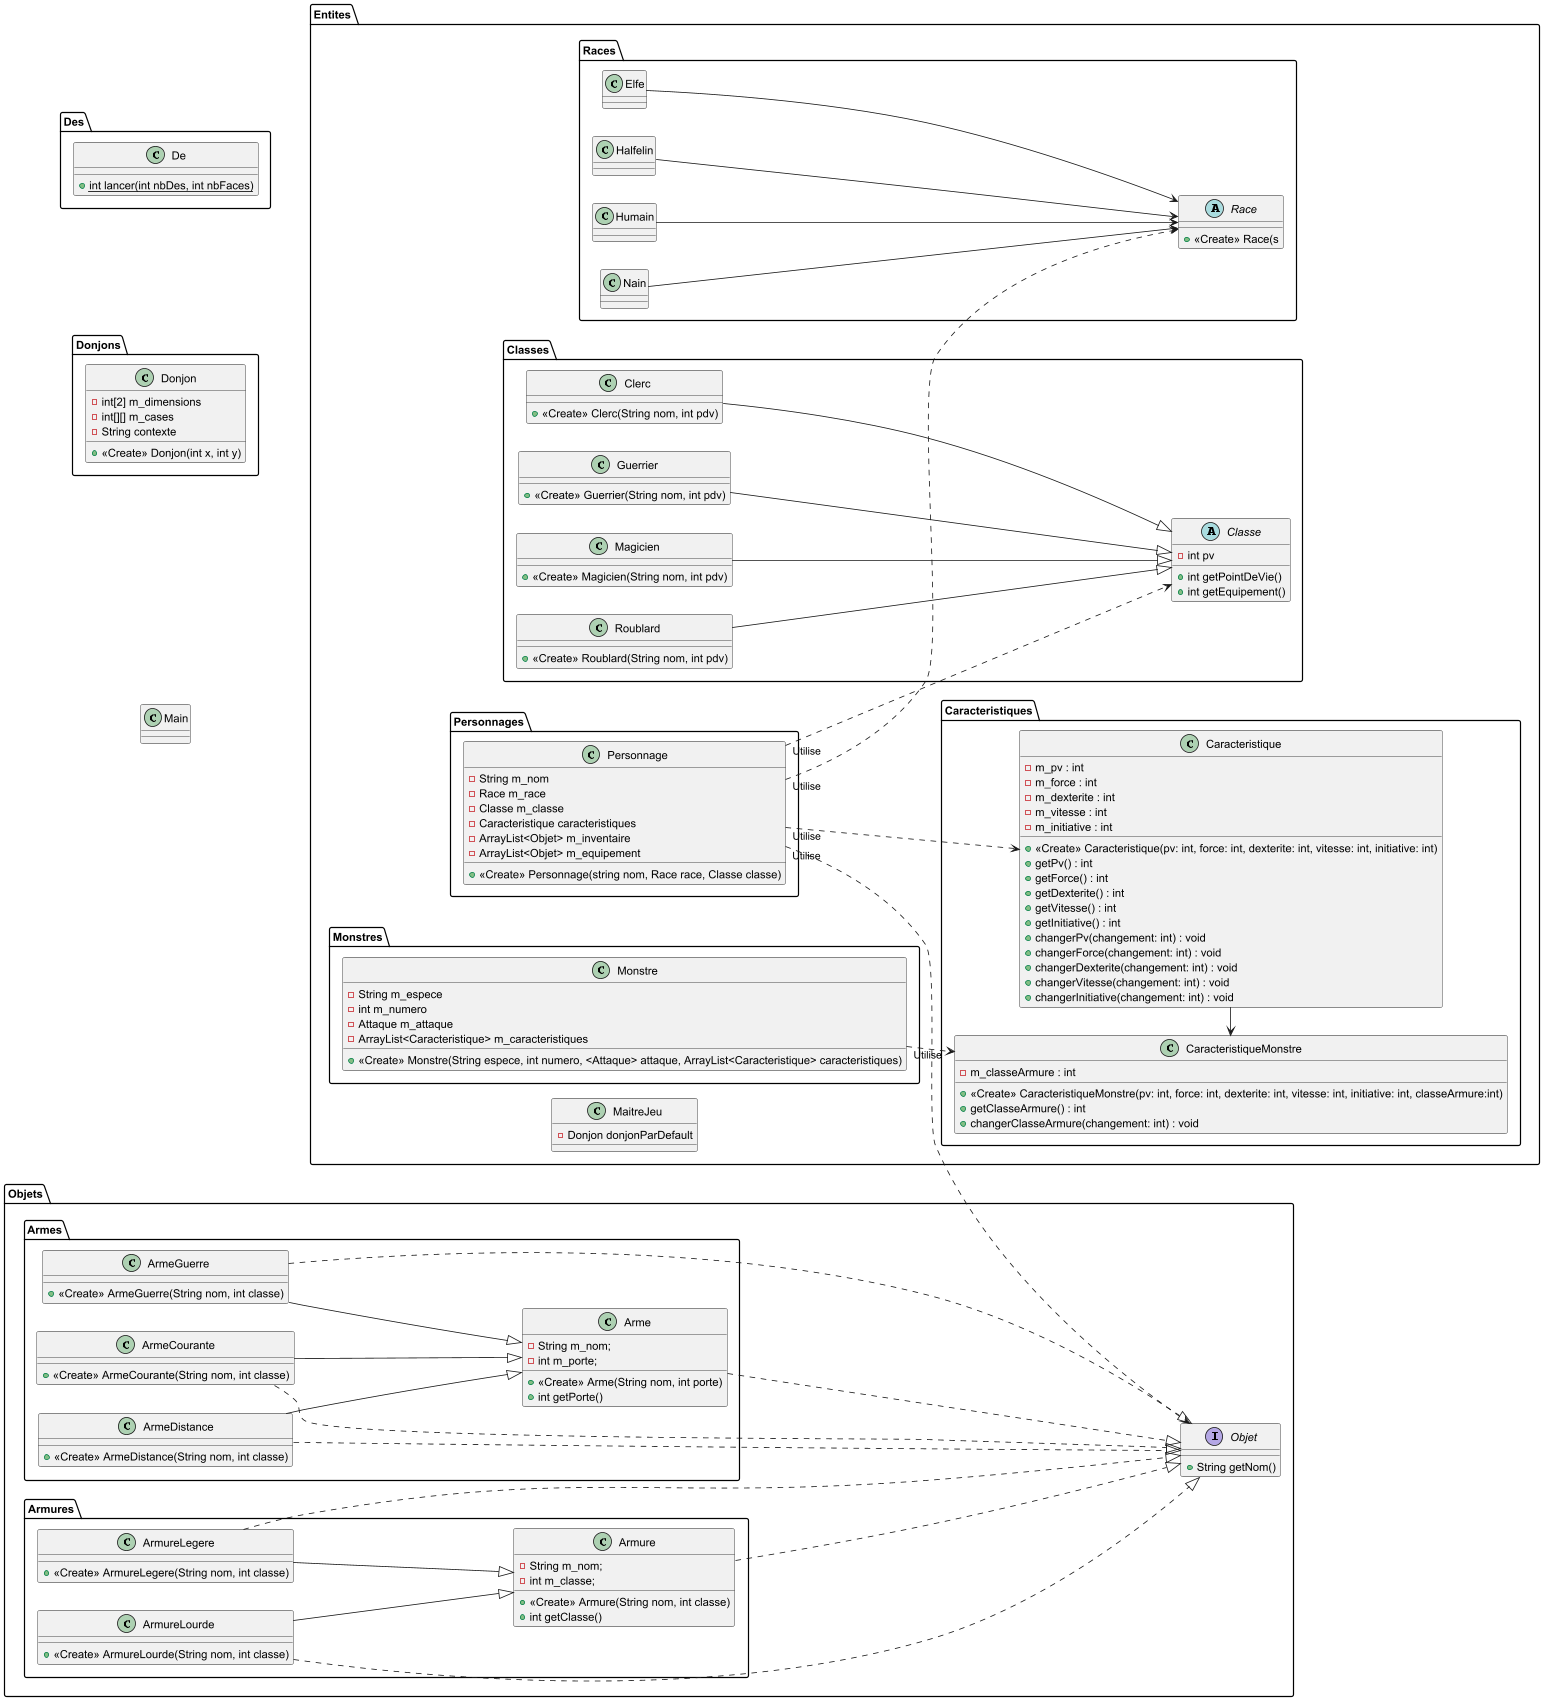

The diagram above was rendered by PlantUML. Its source (embedded in the PNG):
@startuml
left to right direction

class Main {

}

package Entites {
    package Personnages {
        class Personnage {
            - String m_nom
            - Race m_race
            - Classe m_classe
            - Caracteristique caracteristiques
            - ArrayList<Objet> m_inventaire
            - ArrayList<Objet> m_equipement
            +«Create» Personnage(string nom, Race race, Classe classe)
        }
    }

    class MaitreJeu {
        - Donjon donjonParDefault
    }

    package Races {
        abstract Race {
            +«Create» Race(s
        }

        class Elfe {

        }

        class Halfelin {

        }

        class Humain {

        }

        class Nain {

        }

        Elfe --> Race
        Halfelin --> Race
        Humain --> Race
        Nain --> Race
    }

    Personnage "Utilise" -down.> Race

    package Classes {
        abstract Classe {
            - int pv
            + int getPointDeVie()
            + int getEquipement()
        }

        class Clerc {
            +«Create» Clerc(String nom, int pdv)
        }
        class Guerrier {
            +«Create» Guerrier(String nom, int pdv)
        }
        class Magicien {
            +«Create» Magicien(String nom, int pdv)
        }
        class Roublard {
            +«Create» Roublard(String nom, int pdv)
        }

        Clerc --|> Classe

        Guerrier --|> Classe

        Magicien --|> Classe

        Roublard --|> Classe
    }

    Personnage "Utilise" -down.> Classe

    package Monstres {
        class Monstre {
            - String m_espece
            - int m_numero
            - Attaque m_attaque
            - ArrayList<Caracteristique> m_caracteristiques
            +«Create» Monstre(String espece, int numero, <Attaque> attaque, ArrayList<Caracteristique> caracteristiques)
        }
    }

    package Caracteristiques {
        class Caracteristique {
            - m_pv : int
            - m_force : int
            - m_dexterite : int
            - m_vitesse : int
            - m_initiative : int

            +«Create» Caracteristique(pv: int, force: int, dexterite: int, vitesse: int, initiative: int)
            + getPv() : int
            + getForce() : int
            + getDexterite() : int
            + getVitesse() : int
            + getInitiative() : int
            + changerPv(changement: int) : void
            + changerForce(changement: int) : void
            + changerDexterite(changement: int) : void
            + changerVitesse(changement: int) : void
            + changerInitiative(changement: int) : void
        }

        class CaracteristiqueMonstre {
            - m_classeArmure : int
            +«Create» CaracteristiqueMonstre(pv: int, force: int, dexterite: int, vitesse: int, initiative: int, classeArmure:int)
            + getClasseArmure() : int
            + changerClasseArmure(changement: int) : void
        }

        Caracteristique -left--> CaracteristiqueMonstre
    }

    Monstre "Utilise" -down.> CaracteristiqueMonstre
    Personnage "Utilise" -down.> Caracteristique
}

package Objets {
    interface Objet {
      + String getNom()
    }

    package Armes {
        class Arme {
            - String m_nom;
            - int m_porte;
            +«Create» Arme(String nom, int porte)
            + int getPorte()
        }
        Arme ..|> Objet

        class ArmeGuerre {
        +«Create» ArmeGuerre(String nom, int classe)
        }
        class ArmeDistance {
        +«Create» ArmeDistance(String nom, int classe)
        }
        class ArmeCourante {
        +«Create» ArmeCourante(String nom, int classe)
        }

        ArmeCourante --|> Arme
        ArmeCourante ..|> Objet
        ArmeGuerre --|> Arme
        ArmeGuerre ..|> Objet
        ArmeDistance --|> Arme
        ArmeDistance ..|> Objet
    }
    package Armures {
        class Armure {
            - String m_nom;
            - int m_classe;
            +«Create» Armure(String nom, int classe)
            + int getClasse()
        }
        Armure ..|> Objet

        class ArmureLegere {
            +«Create» ArmureLegere(String nom, int classe)
        }
        class ArmureLourde {
            +«Create» ArmureLourde(String nom, int classe)
        }

        ArmureLegere --|> Armure
        ArmureLegere ..|> Objet
        ArmureLourde --|> Armure
        ArmureLourde ..|> Objet
    }
}

Personnage "Utilise" -down.> Objet

package Donjons {
    class Donjon {
        - int[2] m_dimensions
        - int[][] m_cases
        - String contexte
        +«Create» Donjon(int x, int y)
    }
}

package Des {
    class De {
        + {static} int lancer(int nbDes, int nbFaces)
    }
}

@enduml